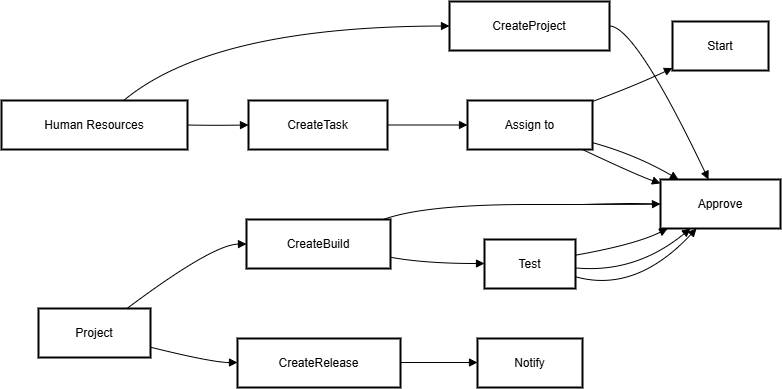

The diagram above was exported from draw.io. Its source (the exported page's mxGraphModel, read from the mxfile embedded in the PNG):
<mxGraphModel dx="1395" dy="648" grid="1" gridSize="10" guides="1" tooltips="1" connect="1" arrows="1" fold="1" page="1" pageScale="1" pageWidth="850" pageHeight="1100" math="0" shadow="0">
  <root>
    <mxCell id="0" />
    <mxCell id="1" parent="0" />
    <mxCell id="1SMg4ye4Z4JaS7Q7Htxh-1" value="Human Resources" style="whiteSpace=wrap;strokeWidth=2;" vertex="1" parent="1">
      <mxGeometry x="20" y="119" width="186" height="49" as="geometry" />
    </mxCell>
    <mxCell id="1SMg4ye4Z4JaS7Q7Htxh-2" value="CreateProject" style="whiteSpace=wrap;strokeWidth=2;" vertex="1" parent="1">
      <mxGeometry x="468" y="20" width="160" height="49" as="geometry" />
    </mxCell>
    <mxCell id="1SMg4ye4Z4JaS7Q7Htxh-3" value="Approve" style="whiteSpace=wrap;strokeWidth=2;" vertex="1" parent="1">
      <mxGeometry x="679" y="198" width="120" height="49" as="geometry" />
    </mxCell>
    <mxCell id="1SMg4ye4Z4JaS7Q7Htxh-4" value="CreateTask" style="whiteSpace=wrap;strokeWidth=2;" vertex="1" parent="1">
      <mxGeometry x="267" y="119" width="139" height="49" as="geometry" />
    </mxCell>
    <mxCell id="1SMg4ye4Z4JaS7Q7Htxh-5" value="Assign to" style="whiteSpace=wrap;strokeWidth=2;" vertex="1" parent="1">
      <mxGeometry x="486" y="119" width="125" height="49" as="geometry" />
    </mxCell>
    <mxCell id="1SMg4ye4Z4JaS7Q7Htxh-6" value="Start" style="whiteSpace=wrap;strokeWidth=2;" vertex="1" parent="1">
      <mxGeometry x="691" y="40" width="96" height="49" as="geometry" />
    </mxCell>
    <mxCell id="1SMg4ye4Z4JaS7Q7Htxh-7" value="Test" style="whiteSpace=wrap;strokeWidth=2;" vertex="1" parent="1">
      <mxGeometry x="503" y="258" width="91" height="49" as="geometry" />
    </mxCell>
    <mxCell id="1SMg4ye4Z4JaS7Q7Htxh-8" value="Project" style="whiteSpace=wrap;strokeWidth=2;" vertex="1" parent="1">
      <mxGeometry x="57" y="327" width="112" height="49" as="geometry" />
    </mxCell>
    <mxCell id="1SMg4ye4Z4JaS7Q7Htxh-9" value="CreateBuild" style="whiteSpace=wrap;strokeWidth=2;" vertex="1" parent="1">
      <mxGeometry x="265" y="238" width="144" height="49" as="geometry" />
    </mxCell>
    <mxCell id="1SMg4ye4Z4JaS7Q7Htxh-10" value="CreateRelease" style="whiteSpace=wrap;strokeWidth=2;" vertex="1" parent="1">
      <mxGeometry x="256" y="357" width="163" height="49" as="geometry" />
    </mxCell>
    <mxCell id="1SMg4ye4Z4JaS7Q7Htxh-11" value="Notify" style="whiteSpace=wrap;strokeWidth=2;" vertex="1" parent="1">
      <mxGeometry x="496" y="357" width="105" height="49" as="geometry" />
    </mxCell>
    <mxCell id="1SMg4ye4Z4JaS7Q7Htxh-12" value="" style="curved=1;startArrow=none;endArrow=block;exitX=0.66;exitY=-0.01;entryX=0;entryY=0.5;rounded=0;" edge="1" parent="1" source="1SMg4ye4Z4JaS7Q7Htxh-1" target="1SMg4ye4Z4JaS7Q7Htxh-2">
      <mxGeometry relative="1" as="geometry">
        <Array as="points">
          <mxPoint x="231" y="45" />
        </Array>
      </mxGeometry>
    </mxCell>
    <mxCell id="1SMg4ye4Z4JaS7Q7Htxh-13" value="" style="curved=1;startArrow=none;endArrow=block;exitX=1;exitY=0.5;entryX=0.4;entryY=0;rounded=0;" edge="1" parent="1" source="1SMg4ye4Z4JaS7Q7Htxh-2" target="1SMg4ye4Z4JaS7Q7Htxh-3">
      <mxGeometry relative="1" as="geometry">
        <Array as="points">
          <mxPoint x="654" y="45" />
        </Array>
      </mxGeometry>
    </mxCell>
    <mxCell id="1SMg4ye4Z4JaS7Q7Htxh-14" value="" style="curved=1;startArrow=none;endArrow=block;exitX=1;exitY=0.5;entryX=0;entryY=0.5;rounded=0;" edge="1" parent="1" source="1SMg4ye4Z4JaS7Q7Htxh-1" target="1SMg4ye4Z4JaS7Q7Htxh-4">
      <mxGeometry relative="1" as="geometry">
        <Array as="points">
          <mxPoint x="231" y="144" />
        </Array>
      </mxGeometry>
    </mxCell>
    <mxCell id="1SMg4ye4Z4JaS7Q7Htxh-15" value="" style="curved=1;startArrow=none;endArrow=block;exitX=1;exitY=0.5;entryX=0;entryY=0.5;rounded=0;" edge="1" parent="1" source="1SMg4ye4Z4JaS7Q7Htxh-4" target="1SMg4ye4Z4JaS7Q7Htxh-5">
      <mxGeometry relative="1" as="geometry">
        <Array as="points" />
      </mxGeometry>
    </mxCell>
    <mxCell id="1SMg4ye4Z4JaS7Q7Htxh-16" value="" style="curved=1;startArrow=none;endArrow=block;exitX=1;exitY=0.02;entryX=0;entryY=0.95;rounded=0;" edge="1" parent="1" source="1SMg4ye4Z4JaS7Q7Htxh-5" target="1SMg4ye4Z4JaS7Q7Htxh-6">
      <mxGeometry relative="1" as="geometry">
        <Array as="points">
          <mxPoint x="654" y="104" />
        </Array>
      </mxGeometry>
    </mxCell>
    <mxCell id="1SMg4ye4Z4JaS7Q7Htxh-17" value="" style="curved=1;startArrow=none;endArrow=block;exitX=1;exitY=0.86;entryX=0.15;entryY=0;rounded=0;" edge="1" parent="1" source="1SMg4ye4Z4JaS7Q7Htxh-5" target="1SMg4ye4Z4JaS7Q7Htxh-3">
      <mxGeometry relative="1" as="geometry">
        <Array as="points">
          <mxPoint x="654" y="173" />
        </Array>
      </mxGeometry>
    </mxCell>
    <mxCell id="1SMg4ye4Z4JaS7Q7Htxh-18" value="" style="curved=1;startArrow=none;endArrow=block;exitX=0.92;exitY=1;entryX=0;entryY=0.08;rounded=0;" edge="1" parent="1" source="1SMg4ye4Z4JaS7Q7Htxh-5" target="1SMg4ye4Z4JaS7Q7Htxh-3">
      <mxGeometry relative="1" as="geometry">
        <Array as="points">
          <mxPoint x="654" y="193" />
        </Array>
      </mxGeometry>
    </mxCell>
    <mxCell id="1SMg4ye4Z4JaS7Q7Htxh-19" value="" style="curved=1;startArrow=none;endArrow=block;exitX=1;exitY=0.32;entryX=0.06;entryY=1;rounded=0;" edge="1" parent="1" source="1SMg4ye4Z4JaS7Q7Htxh-7" target="1SMg4ye4Z4JaS7Q7Htxh-3">
      <mxGeometry relative="1" as="geometry">
        <Array as="points">
          <mxPoint x="654" y="263" />
        </Array>
      </mxGeometry>
    </mxCell>
    <mxCell id="1SMg4ye4Z4JaS7Q7Htxh-20" value="" style="curved=1;startArrow=none;endArrow=block;exitX=1;exitY=0.58;entryX=0.25;entryY=1;rounded=0;" edge="1" parent="1" source="1SMg4ye4Z4JaS7Q7Htxh-7" target="1SMg4ye4Z4JaS7Q7Htxh-3">
      <mxGeometry relative="1" as="geometry">
        <Array as="points">
          <mxPoint x="654" y="292" />
        </Array>
      </mxGeometry>
    </mxCell>
    <mxCell id="1SMg4ye4Z4JaS7Q7Htxh-21" value="" style="curved=1;startArrow=none;endArrow=block;exitX=0.79;exitY=0;entryX=0;entryY=0.5;rounded=0;" edge="1" parent="1" source="1SMg4ye4Z4JaS7Q7Htxh-8" target="1SMg4ye4Z4JaS7Q7Htxh-9">
      <mxGeometry relative="1" as="geometry">
        <Array as="points">
          <mxPoint x="231" y="263" />
        </Array>
      </mxGeometry>
    </mxCell>
    <mxCell id="1SMg4ye4Z4JaS7Q7Htxh-22" value="" style="curved=1;startArrow=none;endArrow=block;exitX=0.95;exitY=0;entryX=0;entryY=0.5;rounded=0;" edge="1" parent="1" source="1SMg4ye4Z4JaS7Q7Htxh-9" target="1SMg4ye4Z4JaS7Q7Htxh-3">
      <mxGeometry relative="1" as="geometry">
        <Array as="points">
          <mxPoint x="443" y="223" />
          <mxPoint x="654" y="223" />
        </Array>
      </mxGeometry>
    </mxCell>
    <mxCell id="1SMg4ye4Z4JaS7Q7Htxh-23" value="" style="curved=1;startArrow=none;endArrow=block;exitX=1;exitY=0.77;entryX=0;entryY=0.49;rounded=0;" edge="1" parent="1" source="1SMg4ye4Z4JaS7Q7Htxh-9" target="1SMg4ye4Z4JaS7Q7Htxh-7">
      <mxGeometry relative="1" as="geometry">
        <Array as="points">
          <mxPoint x="443" y="282" />
        </Array>
      </mxGeometry>
    </mxCell>
    <mxCell id="1SMg4ye4Z4JaS7Q7Htxh-24" value="" style="curved=1;startArrow=none;endArrow=block;exitX=1;exitY=0.76;entryX=0.3;entryY=1;rounded=0;" edge="1" parent="1" source="1SMg4ye4Z4JaS7Q7Htxh-7" target="1SMg4ye4Z4JaS7Q7Htxh-3">
      <mxGeometry relative="1" as="geometry">
        <Array as="points">
          <mxPoint x="654" y="312" />
        </Array>
      </mxGeometry>
    </mxCell>
    <mxCell id="1SMg4ye4Z4JaS7Q7Htxh-25" value="" style="curved=1;startArrow=none;endArrow=block;exitX=1;exitY=0.79;entryX=0;entryY=0.49;rounded=0;" edge="1" parent="1" source="1SMg4ye4Z4JaS7Q7Htxh-8" target="1SMg4ye4Z4JaS7Q7Htxh-10">
      <mxGeometry relative="1" as="geometry">
        <Array as="points">
          <mxPoint x="231" y="381" />
        </Array>
      </mxGeometry>
    </mxCell>
    <mxCell id="1SMg4ye4Z4JaS7Q7Htxh-26" value="" style="curved=1;startArrow=none;endArrow=block;exitX=1;exitY=0.49;entryX=0;entryY=0.49;rounded=0;" edge="1" parent="1" source="1SMg4ye4Z4JaS7Q7Htxh-10" target="1SMg4ye4Z4JaS7Q7Htxh-11">
      <mxGeometry relative="1" as="geometry">
        <Array as="points" />
      </mxGeometry>
    </mxCell>
  </root>
</mxGraphModel>